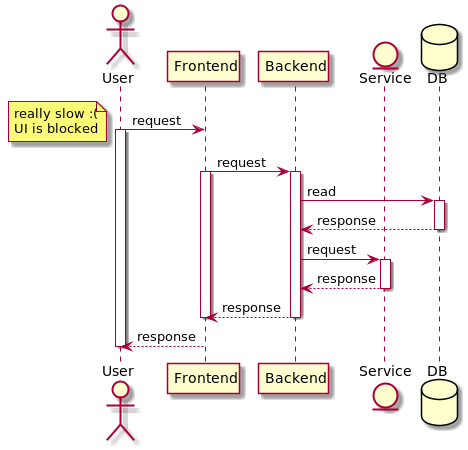

The diagram above was rendered by PlantUML. Its source (embedded in the PNG):
@startuml
actor User
User -> Frontend : request
note left : really slow :(\nUI is blocked
activate User
Frontend -> Backend : request
activate Frontend
activate Backend
entity Service
database DB
Backend -> DB : read
activate DB
DB ---> Backend : response
deactivate DB
Backend -> Service : request
activate Service
Service --> Backend : response
deactivate Service
Backend --> Frontend : response
deactivate Backend
deactivate Frontend
Frontend --> User : response
deactivate User
@enduml